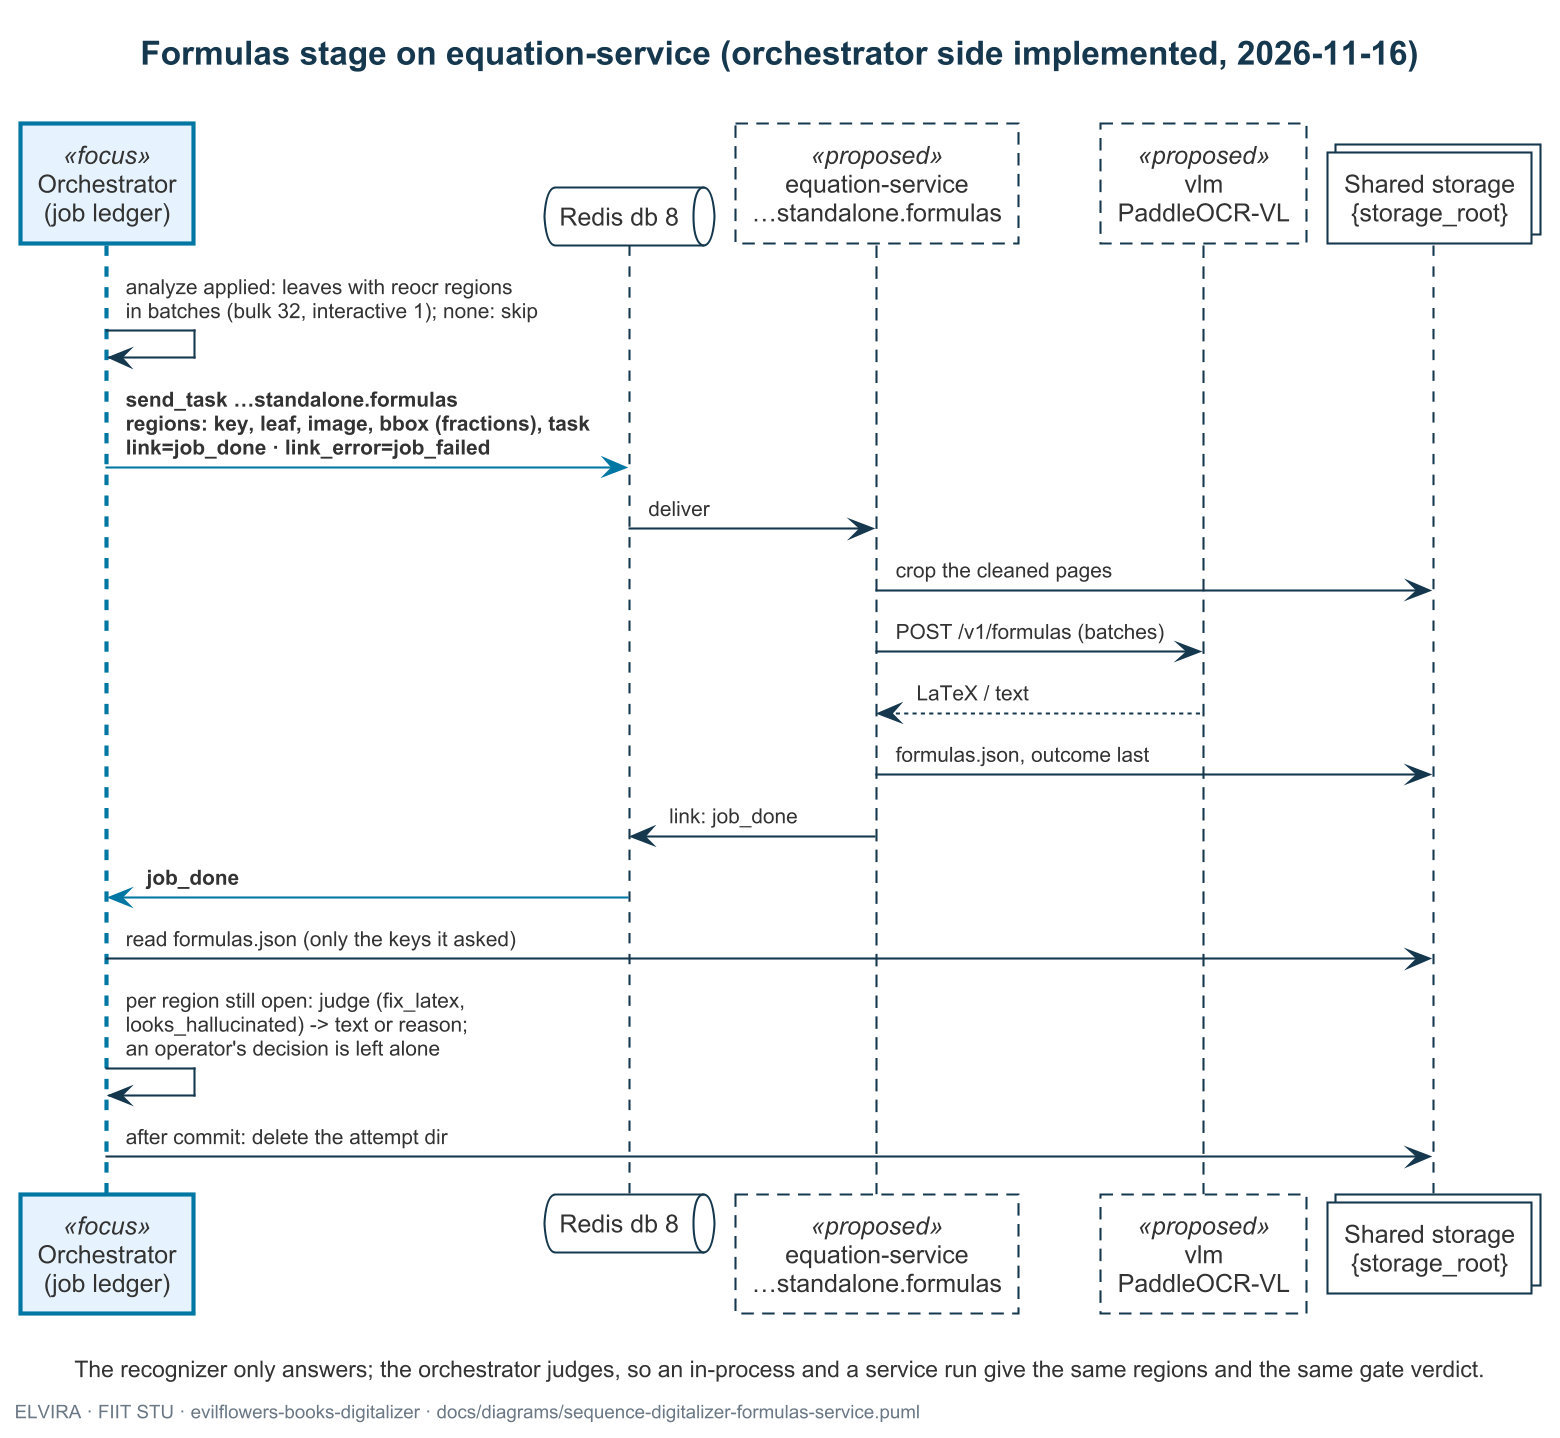

The diagram above was rendered by PlantUML. Its source (embedded in the PNG):
@startuml sequence-digitalizer-formulas-service
!include elvira.iuml
' =============================================================================
' What: the formulas stage on equation-service: the ledger plans jobs only for
'       leaf batches that have regions to re-read (formulas, tables), sends
'       their crops as fractions of the cleaned page, and applies the answers
'       through the same guards as the in-process stage (fix_latex,
'       looks_hallucinated), so the quality gate counts rejections the same
'       way; a region an operator decided meanwhile keeps the operator's text.
' Kind: UML sequence diagram, one batch, as implemented on the orchestrator
'       side; equation-service's standalone task is proposed
'       (evilflowers-equation-service#8). Omitted: pump admission, reconcile,
'       SSE (as in sequence-digitalizer-clean-service).
' Source: this repo studio/orchestration/{ledger,contract,appliers}.py,
'         studio/workers/stages/formulas.py (2026-11-16); knowledge#66 (Redis
'         db 8, proposed), knowledge#67 (the shared vlm, PaddleOCR-VL).
' =============================================================================

title Formulas stage on equation-service (orchestrator side implemented, 2026-11-16)

participant "Orchestrator\n(job ledger)" as orch <<focus>>
queue "Redis db 8" as redis
participant "equation-service\n…standalone.formulas" as eq <<proposed>>
participant "vlm\nPaddleOCR-VL" as vlm <<proposed>>
collections "Shared storage\n{storage_root}" as fs

orch -> orch : analyze applied: leaves with reocr regions\nin batches (bulk 32, interactive 1); none: skip
orch -[$accent_msg()]> redis : <b>send_task …standalone.formulas</b>\n<b>regions: key, leaf, image, bbox (fractions), task</b>\n<b>link=job_done · link_error=job_failed</b>
redis -> eq : deliver
eq -> fs : crop the cleaned pages
eq -> vlm : POST /v1/formulas (batches)
vlm --> eq : LaTeX / text
eq -> fs : formulas.json, outcome last
eq -> redis : link: job_done
redis -[$accent_msg()]> orch : <b>job_done</b>
orch -> fs : read formulas.json (only the keys it asked)
orch -> orch : per region still open: judge (fix_latex,\nlooks_hallucinated) -> text or reason;\nan operator's decision is left alone
orch -> fs : after commit: delete the attempt dir

caption The recognizer only answers; the orchestrator judges, so an in-process and a service run give the same regions and the same gate verdict.
footer ELVIRA · FIIT STU · evilflowers-books-digitalizer · docs/diagrams/sequence-digitalizer-formulas-service.puml
@enduml